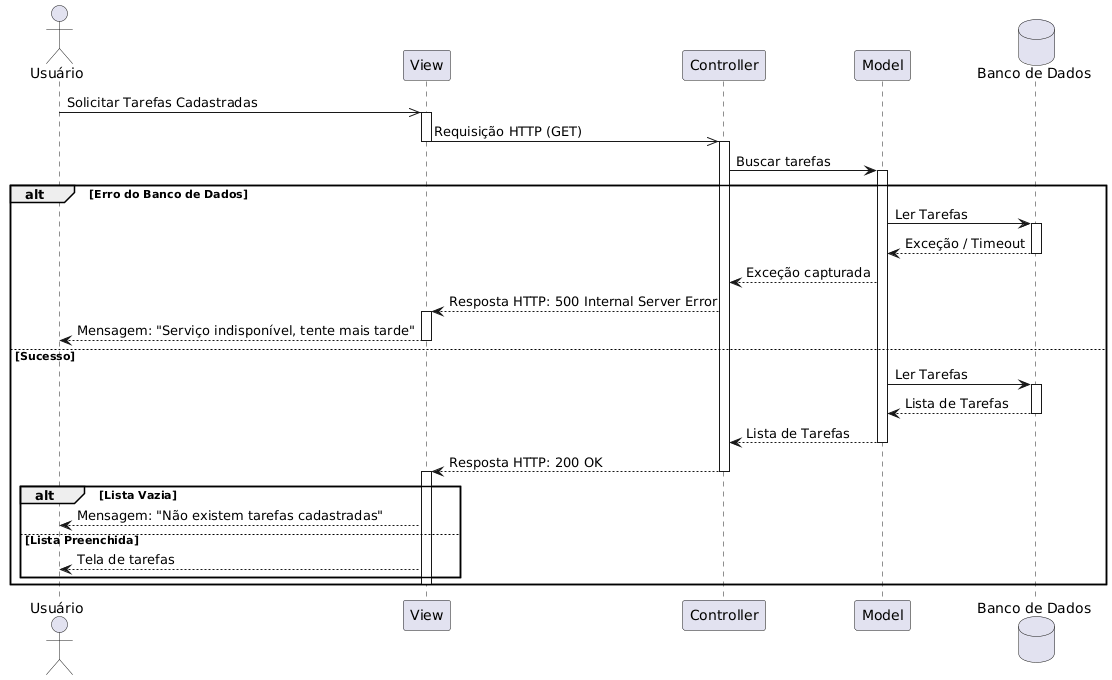

The diagram above was rendered by PlantUML. Its source (embedded in the PNG):
@startuml
actor "Usuário" as User
participant "View"
participant "Controller"
participant "Model"
database "Banco de Dados" as DB

User ->> View : Solicitar Tarefas Cadastradas
activate View

View ->> Controller : Requisição HTTP (GET)
deactivate View
activate Controller

Controller -> Model : Buscar tarefas
activate Model

alt Erro do Banco de Dados
    ' CASO DE ERRO: Falha Interna
    Model -> DB : Ler Tarefas
    activate DB
    Model <-- DB : Exceção / Timeout
    deactivate DB
    
    Controller <-- Model : Exceção capturada
    
    View <-- Controller : Resposta HTTP: 500 Internal Server Error
    activate View
    User <-- View : Mensagem: "Serviço indisponível, tente mais tarde"
    deactivate View

else Sucesso
    Model -> DB : Ler Tarefas
    activate DB
    Model <-- DB : Lista de Tarefas
    deactivate DB

    Controller <-- Model : Lista de Tarefas
    deactivate Model

    View <-- Controller : Resposta HTTP: 200 OK
    deactivate Controller
    activate View
    
    alt Lista Vazia
        ' Caso válido, mas sem dados
        User <-- View : Mensagem: "Não existem tarefas cadastradas"
    else Lista Preenchida
        ' Caso padrão
        User <-- View : Tela de tarefas
    end
    deactivate View

end
@enduml